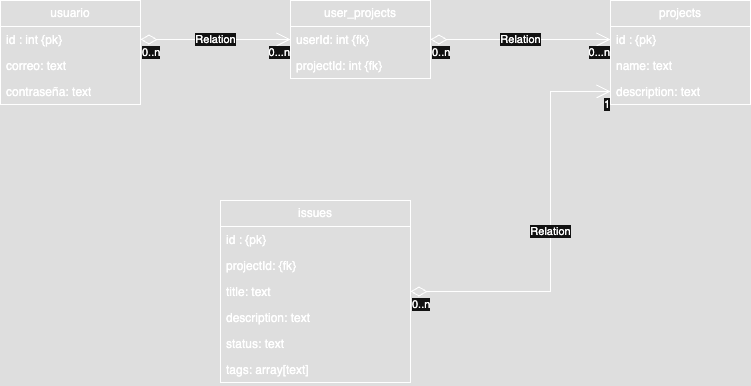

The diagram above was exported from draw.io. Its source (the exported page's mxGraphModel, read from the mxfile embedded in the PNG):
<mxGraphModel dx="2253" dy="797" grid="1" gridSize="10" guides="1" tooltips="1" connect="1" arrows="1" fold="1" page="1" pageScale="1" pageWidth="827" pageHeight="1169" math="0" shadow="0">
  <root>
    <mxCell id="0" />
    <mxCell id="1" parent="0" />
    <mxCell id="6DJjlSMUe2cbqVl1203j-1" value="usuario" style="swimlane;fontStyle=0;childLayout=stackLayout;horizontal=1;startSize=26;fillColor=none;horizontalStack=0;resizeParent=1;resizeParentMax=0;resizeLast=0;collapsible=1;marginBottom=0;whiteSpace=wrap;html=1;" vertex="1" parent="1">
      <mxGeometry x="-30" y="30" width="140" height="104" as="geometry" />
    </mxCell>
    <mxCell id="6DJjlSMUe2cbqVl1203j-2" value="id : int {pk}" style="text;strokeColor=none;fillColor=none;align=left;verticalAlign=top;spacingLeft=4;spacingRight=4;overflow=hidden;rotatable=0;points=[[0,0.5],[1,0.5]];portConstraint=eastwest;whiteSpace=wrap;html=1;" vertex="1" parent="6DJjlSMUe2cbqVl1203j-1">
      <mxGeometry y="26" width="140" height="26" as="geometry" />
    </mxCell>
    <mxCell id="6DJjlSMUe2cbqVl1203j-3" value="correo: text" style="text;strokeColor=none;fillColor=none;align=left;verticalAlign=top;spacingLeft=4;spacingRight=4;overflow=hidden;rotatable=0;points=[[0,0.5],[1,0.5]];portConstraint=eastwest;whiteSpace=wrap;html=1;" vertex="1" parent="6DJjlSMUe2cbqVl1203j-1">
      <mxGeometry y="52" width="140" height="26" as="geometry" />
    </mxCell>
    <mxCell id="6DJjlSMUe2cbqVl1203j-4" value="contraseña: text" style="text;strokeColor=none;fillColor=none;align=left;verticalAlign=top;spacingLeft=4;spacingRight=4;overflow=hidden;rotatable=0;points=[[0,0.5],[1,0.5]];portConstraint=eastwest;whiteSpace=wrap;html=1;" vertex="1" parent="6DJjlSMUe2cbqVl1203j-1">
      <mxGeometry y="78" width="140" height="26" as="geometry" />
    </mxCell>
    <mxCell id="6DJjlSMUe2cbqVl1203j-5" value="projects" style="swimlane;fontStyle=0;childLayout=stackLayout;horizontal=1;startSize=26;fillColor=none;horizontalStack=0;resizeParent=1;resizeParentMax=0;resizeLast=0;collapsible=1;marginBottom=0;whiteSpace=wrap;html=1;" vertex="1" parent="1">
      <mxGeometry x="580" y="30" width="140" height="104" as="geometry" />
    </mxCell>
    <mxCell id="6DJjlSMUe2cbqVl1203j-6" value="id : {pk}" style="text;strokeColor=none;fillColor=none;align=left;verticalAlign=top;spacingLeft=4;spacingRight=4;overflow=hidden;rotatable=0;points=[[0,0.5],[1,0.5]];portConstraint=eastwest;whiteSpace=wrap;html=1;" vertex="1" parent="6DJjlSMUe2cbqVl1203j-5">
      <mxGeometry y="26" width="140" height="26" as="geometry" />
    </mxCell>
    <mxCell id="6DJjlSMUe2cbqVl1203j-7" value="name: text" style="text;strokeColor=none;fillColor=none;align=left;verticalAlign=top;spacingLeft=4;spacingRight=4;overflow=hidden;rotatable=0;points=[[0,0.5],[1,0.5]];portConstraint=eastwest;whiteSpace=wrap;html=1;" vertex="1" parent="6DJjlSMUe2cbqVl1203j-5">
      <mxGeometry y="52" width="140" height="26" as="geometry" />
    </mxCell>
    <mxCell id="6DJjlSMUe2cbqVl1203j-8" value="description: text" style="text;strokeColor=none;fillColor=none;align=left;verticalAlign=top;spacingLeft=4;spacingRight=4;overflow=hidden;rotatable=0;points=[[0,0.5],[1,0.5]];portConstraint=eastwest;whiteSpace=wrap;html=1;" vertex="1" parent="6DJjlSMUe2cbqVl1203j-5">
      <mxGeometry y="78" width="140" height="26" as="geometry" />
    </mxCell>
    <mxCell id="6DJjlSMUe2cbqVl1203j-9" value="issues" style="swimlane;fontStyle=0;childLayout=stackLayout;horizontal=1;startSize=26;fillColor=none;horizontalStack=0;resizeParent=1;resizeParentMax=0;resizeLast=0;collapsible=1;marginBottom=0;whiteSpace=wrap;html=1;" vertex="1" parent="1">
      <mxGeometry x="190" y="230" width="190" height="182" as="geometry">
        <mxRectangle x="580" y="170" width="70" height="30" as="alternateBounds" />
      </mxGeometry>
    </mxCell>
    <mxCell id="6DJjlSMUe2cbqVl1203j-10" value="id : {pk}" style="text;strokeColor=none;fillColor=none;align=left;verticalAlign=top;spacingLeft=4;spacingRight=4;overflow=hidden;rotatable=0;points=[[0,0.5],[1,0.5]];portConstraint=eastwest;whiteSpace=wrap;html=1;" vertex="1" parent="6DJjlSMUe2cbqVl1203j-9">
      <mxGeometry y="26" width="190" height="26" as="geometry" />
    </mxCell>
    <mxCell id="6DJjlSMUe2cbqVl1203j-11" value="projectId: {fk}" style="text;strokeColor=none;fillColor=none;align=left;verticalAlign=top;spacingLeft=4;spacingRight=4;overflow=hidden;rotatable=0;points=[[0,0.5],[1,0.5]];portConstraint=eastwest;whiteSpace=wrap;html=1;" vertex="1" parent="6DJjlSMUe2cbqVl1203j-9">
      <mxGeometry y="52" width="190" height="26" as="geometry" />
    </mxCell>
    <mxCell id="6DJjlSMUe2cbqVl1203j-16" value="title: text" style="text;strokeColor=none;fillColor=none;align=left;verticalAlign=top;spacingLeft=4;spacingRight=4;overflow=hidden;rotatable=0;points=[[0,0.5],[1,0.5]];portConstraint=eastwest;whiteSpace=wrap;html=1;" vertex="1" parent="6DJjlSMUe2cbqVl1203j-9">
      <mxGeometry y="78" width="190" height="26" as="geometry" />
    </mxCell>
    <mxCell id="6DJjlSMUe2cbqVl1203j-12" value="description: text" style="text;strokeColor=none;fillColor=none;align=left;verticalAlign=top;spacingLeft=4;spacingRight=4;overflow=hidden;rotatable=0;points=[[0,0.5],[1,0.5]];portConstraint=eastwest;whiteSpace=wrap;html=1;" vertex="1" parent="6DJjlSMUe2cbqVl1203j-9">
      <mxGeometry y="104" width="190" height="26" as="geometry" />
    </mxCell>
    <mxCell id="6DJjlSMUe2cbqVl1203j-17" value="status: text" style="text;strokeColor=none;fillColor=none;align=left;verticalAlign=top;spacingLeft=4;spacingRight=4;overflow=hidden;rotatable=0;points=[[0,0.5],[1,0.5]];portConstraint=eastwest;whiteSpace=wrap;html=1;" vertex="1" parent="6DJjlSMUe2cbqVl1203j-9">
      <mxGeometry y="130" width="190" height="26" as="geometry" />
    </mxCell>
    <mxCell id="6DJjlSMUe2cbqVl1203j-18" value="tags: array[text]" style="text;strokeColor=none;fillColor=none;align=left;verticalAlign=top;spacingLeft=4;spacingRight=4;overflow=hidden;rotatable=0;points=[[0,0.5],[1,0.5]];portConstraint=eastwest;whiteSpace=wrap;html=1;" vertex="1" parent="6DJjlSMUe2cbqVl1203j-9">
      <mxGeometry y="156" width="190" height="26" as="geometry" />
    </mxCell>
    <mxCell id="6DJjlSMUe2cbqVl1203j-23" value="Relation" style="endArrow=open;html=1;endSize=12;startArrow=diamondThin;startSize=14;startFill=0;edgeStyle=orthogonalEdgeStyle;rounded=0;exitX=1;exitY=0.5;exitDx=0;exitDy=0;entryX=0;entryY=0.5;entryDx=0;entryDy=0;" edge="1" parent="1" source="6DJjlSMUe2cbqVl1203j-16" target="6DJjlSMUe2cbqVl1203j-8">
      <mxGeometry relative="1" as="geometry">
        <mxPoint x="330" y="320" as="sourcePoint" />
        <mxPoint x="520" y="137" as="targetPoint" />
        <Array as="points">
          <mxPoint x="520" y="321" />
          <mxPoint x="520" y="121" />
        </Array>
      </mxGeometry>
    </mxCell>
    <mxCell id="6DJjlSMUe2cbqVl1203j-24" value="0..n" style="edgeLabel;resizable=0;html=1;align=left;verticalAlign=top;" connectable="0" vertex="1" parent="6DJjlSMUe2cbqVl1203j-23">
      <mxGeometry x="-1" relative="1" as="geometry" />
    </mxCell>
    <mxCell id="6DJjlSMUe2cbqVl1203j-25" value="1" style="edgeLabel;resizable=0;html=1;align=right;verticalAlign=top;" connectable="0" vertex="1" parent="6DJjlSMUe2cbqVl1203j-23">
      <mxGeometry x="1" relative="1" as="geometry" />
    </mxCell>
    <mxCell id="6DJjlSMUe2cbqVl1203j-30" value="user_projects" style="swimlane;fontStyle=0;childLayout=stackLayout;horizontal=1;startSize=26;fillColor=none;horizontalStack=0;resizeParent=1;resizeParentMax=0;resizeLast=0;collapsible=1;marginBottom=0;whiteSpace=wrap;html=1;" vertex="1" parent="1">
      <mxGeometry x="260" y="30" width="140" height="78" as="geometry" />
    </mxCell>
    <mxCell id="6DJjlSMUe2cbqVl1203j-31" value="userId: int {fk}" style="text;strokeColor=none;fillColor=none;align=left;verticalAlign=top;spacingLeft=4;spacingRight=4;overflow=hidden;rotatable=0;points=[[0,0.5],[1,0.5]];portConstraint=eastwest;whiteSpace=wrap;html=1;" vertex="1" parent="6DJjlSMUe2cbqVl1203j-30">
      <mxGeometry y="26" width="140" height="26" as="geometry" />
    </mxCell>
    <mxCell id="6DJjlSMUe2cbqVl1203j-32" value="projectId: int {fk}" style="text;strokeColor=none;fillColor=none;align=left;verticalAlign=top;spacingLeft=4;spacingRight=4;overflow=hidden;rotatable=0;points=[[0,0.5],[1,0.5]];portConstraint=eastwest;whiteSpace=wrap;html=1;" vertex="1" parent="6DJjlSMUe2cbqVl1203j-30">
      <mxGeometry y="52" width="140" height="26" as="geometry" />
    </mxCell>
    <mxCell id="6DJjlSMUe2cbqVl1203j-34" value="Relation" style="endArrow=open;html=1;endSize=12;startArrow=diamondThin;startSize=14;startFill=0;edgeStyle=orthogonalEdgeStyle;rounded=0;exitX=1;exitY=0.5;exitDx=0;exitDy=0;entryX=0;entryY=0.5;entryDx=0;entryDy=0;" edge="1" parent="1" source="6DJjlSMUe2cbqVl1203j-2" target="6DJjlSMUe2cbqVl1203j-31">
      <mxGeometry relative="1" as="geometry">
        <mxPoint x="330" y="320" as="sourcePoint" />
        <mxPoint x="490" y="320" as="targetPoint" />
        <mxPoint as="offset" />
      </mxGeometry>
    </mxCell>
    <mxCell id="6DJjlSMUe2cbqVl1203j-35" value="0..n" style="edgeLabel;resizable=0;html=1;align=left;verticalAlign=top;" connectable="0" vertex="1" parent="6DJjlSMUe2cbqVl1203j-34">
      <mxGeometry x="-1" relative="1" as="geometry" />
    </mxCell>
    <mxCell id="6DJjlSMUe2cbqVl1203j-36" value="0...n" style="edgeLabel;resizable=0;html=1;align=right;verticalAlign=top;" connectable="0" vertex="1" parent="6DJjlSMUe2cbqVl1203j-34">
      <mxGeometry x="1" relative="1" as="geometry" />
    </mxCell>
    <mxCell id="6DJjlSMUe2cbqVl1203j-43" value="Relation" style="endArrow=open;html=1;endSize=12;startArrow=diamondThin;startSize=14;startFill=0;edgeStyle=orthogonalEdgeStyle;rounded=0;exitX=1;exitY=0.5;exitDx=0;exitDy=0;entryX=0;entryY=0.5;entryDx=0;entryDy=0;" edge="1" parent="1" source="6DJjlSMUe2cbqVl1203j-31" target="6DJjlSMUe2cbqVl1203j-6">
      <mxGeometry relative="1" as="geometry">
        <mxPoint x="330" y="320" as="sourcePoint" />
        <mxPoint x="490" y="320" as="targetPoint" />
      </mxGeometry>
    </mxCell>
    <mxCell id="6DJjlSMUe2cbqVl1203j-44" value="0..n" style="edgeLabel;resizable=0;html=1;align=left;verticalAlign=top;" connectable="0" vertex="1" parent="6DJjlSMUe2cbqVl1203j-43">
      <mxGeometry x="-1" relative="1" as="geometry" />
    </mxCell>
    <mxCell id="6DJjlSMUe2cbqVl1203j-45" value="0...n" style="edgeLabel;resizable=0;html=1;align=right;verticalAlign=top;" connectable="0" vertex="1" parent="6DJjlSMUe2cbqVl1203j-43">
      <mxGeometry x="1" relative="1" as="geometry" />
    </mxCell>
  </root>
</mxGraphModel>